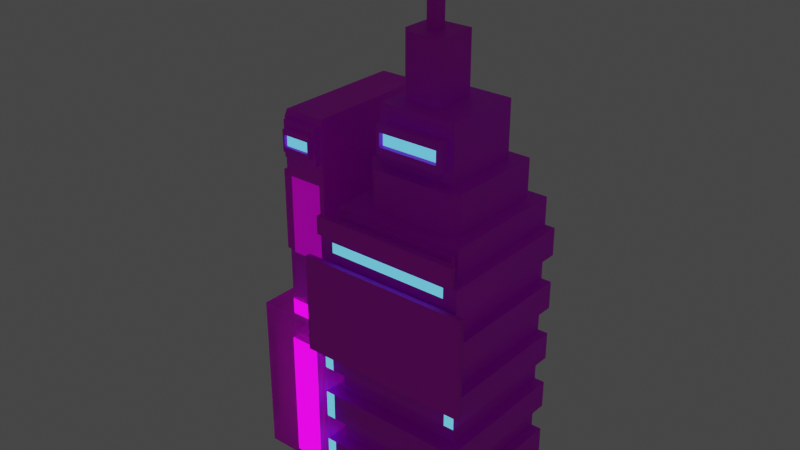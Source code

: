 # Source: BuildingLeft.blend  (saved by Blender 3.2.14; exported with 4.5.12 LTS)
import bpy
from mathutils import Matrix  # noqa: F401  (used for matrix-valued properties, if any)

bpy.ops.wm.read_factory_settings(use_empty=True)
scene = bpy.context.scene
scene.name = 'Scene'

# ---- collections
col_collection = bpy.data.collections.new('Collection'); scene.collection.children.link(col_collection)

# ---- images (referenced by path relative to the original .blend; pixels are not part of the script)
import os
ASSET_DIR = os.environ.get("B2B_ASSET_DIR", "")  # directory of the original .blend (textures are referenced by path, not embedded)
HERE = os.path.dirname(os.path.abspath(__file__))  # packed textures are extracted next to this script under _unpacked/

def load_image(name, relpath, width, height, colorspace="sRGB"):
    """Load a texture the original file referenced (path relative to the .blend, or extracted next to this script)."""
    p = next((c for c in (os.path.join(HERE, relpath), os.path.join(ASSET_DIR, relpath)) if relpath and os.path.exists(c)), "")
    if p:
        img = bpy.data.images.load(p, check_existing=True)
        img.name = name
    else:  # same state as the original file: an image datablock whose file is absent (Cycles renders it pink)
        img = bpy.data.images.new(name, width, height)
        img.source = "FILE"
        img.filepath = "//" + (relpath or name)
    img.colorspace_settings.name = colorspace
    return img
img_wp4470754_png_001 = load_image('wp4470754.png.001', 'wp4470754.png', 1024, 1024, 'sRGB')
img_asphalt025c_1k_jpg_color_jpg = load_image('Asphalt025C_1K-JPG_Color.jpg', 'Asphalt025C_1K-JPG_Color.jpg', 1024, 1024, 'sRGB')
img_signsneon0037_350_jpg = load_image('SignsNeon0037_350.jpg', 'SignsNeon0037_350.jpg', 1024, 1024, 'sRGB')
img_kangei_v_removebg_preview_png = load_image('kangei-v-removebg-preview.png', 'kangei-v-removebg-preview.png', 1024, 1024, 'sRGB')

# ---- materials (node trees are filled in below, after node groups)
mat_monitor = bpy.data.materials.new('Monitor')
mat_monitor.use_transparent_shadow = False
mat_material = bpy.data.materials.new('Material')
mat_material.alpha_threshold = 0.0
mat_material.use_transparent_shadow = False
mat_material.line_color = (0.0, 0.0, 0.0, 1.0)
mat_material_001 = bpy.data.materials.new('Material.001')
mat_material_001.use_transparent_shadow = False
mat_signs = bpy.data.materials.new('Signs')
mat_signs.use_transparent_shadow = False
mat_welcomesign = bpy.data.materials.new('WelcomeSign')
mat_welcomesign.use_transparent_shadow = False

# ---- material node trees
mat_monitor.use_nodes = True; mat_monitor.node_tree.nodes.clear()
_N = mat_monitor.node_tree.nodes; _L = mat_monitor.node_tree.links
n0 = _N.new('ShaderNodeBsdfPrincipled'); n0.name = 'Principled BSDF'; n0.location = (10, 300)
n0.distribution = 'GGX'
n0.subsurface_method = 'RANDOM_WALK_SKIN'
n0.inputs[3].default_value = 1.45
n0.inputs[27].default_value = (0.0, 0.0, 0.0, 1.0)
n0.inputs[28].default_value = 1.0
n1 = _N.new('ShaderNodeOutputMaterial'); n1.name = 'Material Output'; n1.location = (300, 300)
n2 = _N.new('ShaderNodeTexImage'); n2.name = 'Image Texture'; n2.location = (-366, 193)
n2.image = img_wp4470754_png_001
_L.new(n0.outputs[0], n1.inputs[0])
_L.new(n2.outputs[0], n0.inputs[0])
n1.is_active_output = True
mat_material.use_nodes = True; mat_material.node_tree.nodes.clear()
_N = mat_material.node_tree.nodes; _L = mat_material.node_tree.links
n0 = _N.new('ShaderNodeOutputMaterial'); n0.name = 'Material Output'; n0.location = (300, 300)
n1 = _N.new('ShaderNodeBsdfPrincipled'); n1.name = 'Principled BSDF'; n1.location = (10, 300)
n1.distribution = 'GGX'
n1.subsurface_method = 'RANDOM_WALK_SKIN'
n1.inputs[2].default_value = 0.6367
n1.inputs[11].default_value = 1.656
n1.inputs[18].default_value = 0.1673
n1.inputs[27].default_value = (0.0, 0.0, 0.0, 1.0)
n1.inputs[28].default_value = 1.0
n2 = _N.new('ShaderNodeTexImage'); n2.name = 'Image Texture'; n2.location = (-537, 252)
n2.image = img_asphalt025c_1k_jpg_color_jpg
_L.new(n1.outputs[0], n0.inputs[0])
_L.new(n2.outputs[0], n1.inputs[0])
n0.is_active_output = True
mat_material_001.use_nodes = True; mat_material_001.node_tree.nodes.clear()
_N = mat_material_001.node_tree.nodes; _L = mat_material_001.node_tree.links
n0 = _N.new('ShaderNodeBsdfPrincipled'); n0.name = 'Principled BSDF'; n0.location = (10, 300)
n0.distribution = 'GGX'
n0.subsurface_method = 'RANDOM_WALK_SKIN'
n0.inputs[0].default_value = (0.01518, 0.4688, 0.8, 1.0)
n0.inputs[3].default_value = 1.45
n0.inputs[27].default_value = (0.1315, 0.6352, 1.0, 1.0)
n0.inputs[28].default_value = 1.0
n1 = _N.new('ShaderNodeOutputMaterial'); n1.name = 'Material Output'; n1.location = (300, 300)
_L.new(n0.outputs[0], n1.inputs[0])
n1.is_active_output = True
mat_signs.use_nodes = True; mat_signs.node_tree.nodes.clear()
_N = mat_signs.node_tree.nodes; _L = mat_signs.node_tree.links
n0 = _N.new('ShaderNodeBsdfPrincipled'); n0.name = 'Principled BSDF'; n0.location = (10, 300)
n0.distribution = 'GGX'
n0.subsurface_method = 'RANDOM_WALK_SKIN'
n0.inputs[3].default_value = 1.45
n0.inputs[28].default_value = 2.0
n1 = _N.new('ShaderNodeOutputMaterial'); n1.name = 'Material Output'; n1.location = (300, 300)
n2 = _N.new('ShaderNodeTexImage'); n2.name = 'Image Texture'; n2.location = (-463, 208)
n2.image = img_signsneon0037_350_jpg
_L.new(n0.outputs[0], n1.inputs[0])
_L.new(n2.outputs[0], n0.inputs[0])
_L.new(n2.outputs[0], n0.inputs[27])
n1.is_active_output = True
mat_welcomesign.use_nodes = True; mat_welcomesign.node_tree.nodes.clear()
_N = mat_welcomesign.node_tree.nodes; _L = mat_welcomesign.node_tree.links
n0 = _N.new('ShaderNodeBsdfPrincipled'); n0.name = 'Principled BSDF'; n0.location = (372, 300)
n0.distribution = 'GGX'
n0.subsurface_method = 'RANDOM_WALK_SKIN'
n0.inputs[3].default_value = 1.25
n0.inputs[28].default_value = 0.2
n1 = _N.new('ShaderNodeOutputMaterial'); n1.name = 'Material Output'; n1.location = (662, 300)
n2 = _N.new('ShaderNodeTexImage'); n2.name = 'Image Texture'; n2.location = (-126, -16)
n2.image = img_kangei_v_removebg_preview_png
_L.new(n0.outputs[0], n1.inputs[0])
_L.new(n2.outputs[0], n0.inputs[0])
_L.new(n2.outputs[0], n0.inputs[27])
n1.is_active_output = True

# ---- world
world_world = bpy.data.worlds.new('World'); scene.world = world_world
world_world.use_nodes = True; world_world.node_tree.nodes.clear()
_N = world_world.node_tree.nodes; _L = world_world.node_tree.links
n0 = _N.new('ShaderNodeOutputWorld'); n0.name = 'World Output'; n0.location = (300, 300)
n1 = _N.new('ShaderNodeBackground'); n1.name = 'Background'; n1.location = (10, 300)
n1.inputs[0].default_value = (0.05088, 0.05088, 0.05088, 1.0)
_L.new(n1.outputs[0], n0.inputs[0])
n0.is_active_output = True
world_world.color = (0.05088, 0.05088, 0.05088)
world_world.use_sun_shadow = False
world_world.sun_shadow_jitter_overblur = 0.0

# ---- meshes
me_cube = bpy.data.meshes.new('Cube')
me_cube.from_pydata([(0.8098, 0.8098, 1.0), (1.0, 1.0, -1.0), (1.0, -1.0, -1.0), (-0.8098, 0.8098, 1.0), (-1.0, 1.0, -1.0), (-1.0, -1.0, -1.0), (1.0, 1.0, 0.8182), (1.0, 1.0, 0.6364), (1.0, 1.0, 0.4545), (1.0, 1.0, 0.2727), (1.0, 1.0, 0.09091), (1.0, 1.0, -0.09091), (1.0, 1.0, -0.2727), (1.0, 1.0, -0.4545), (1.0, 1.0, -0.6364), (1.0, 1.0, -0.8182), (-1.0, -1.0, -0.8182), (-1.0, -1.0, -0.6364), (-1.0, -1.0, -0.4545), (-1.0, -1.0, -0.2727), (-1.0, -1.0, -0.09091), (-1.0, -1.0, 0.09091), (-1.0, -1.0, 0.2727), (-1.0, -1.0, 0.4545), (-1.0, -1.0, 0.6364), (-0.9645, -1.0, 0.8537), (0.9645, -1.0, 0.8537), (1.0, -1.0, 0.6364), (1.0, -1.0, 0.4545), (1.0, -1.0, 0.2727), (1.0, -1.0, 0.09091), (1.0, -1.0, -0.09091), (1.0, -1.0, -0.2727), (1.0, -1.0, -0.4545), (1.0, -1.0, -0.6364), (1.0, -1.0, -0.8182), (-1.0, 1.0, 0.8182), (-1.0, 1.0, 0.6364), (-1.0, 1.0, 0.4545), (-1.0, 1.0, 0.2727), (-1.0, 1.0, 0.09091), (-1.0, 1.0, -0.09091), (-1.0, 1.0, -0.2727), (-1.0, 1.0, -0.4545), (-1.0, 1.0, -0.6364), (-1.0, 1.0, -0.8182), (-1.0, -1.222, -0.8182), (-1.0, -1.222, -0.6364), (-1.0, -1.222, -0.4545), (-1.0, -1.222, -0.2727), (-1.0, -1.222, -0.09091), (-1.0, -1.222, 0.09091), (-1.0, -1.222, 0.2727), (-1.0, -1.222, 0.4545), (-0.9426, -1.222, 0.736), (-0.9426, -1.222, 0.803), (0.9426, -1.222, 0.803), (0.9426, -1.222, 0.736), (1.0, -1.222, 0.4545), (1.0, -1.222, 0.2727), (1.0, -1.222, 0.09091), (1.0, -1.222, -0.09091), (1.0, -1.222, -0.2727), (1.0, -1.222, -0.4545), (1.0, -1.222, -0.6364), (1.0, -1.222, -0.8182), (-1.145, -1.0, -0.8182), (-1.145, -1.0, -0.6364), (-1.145, -1.0, -0.4545), (-1.145, -1.0, -0.2727), (-1.145, -1.0, -0.09091), (-1.145, -1.0, 0.09091), (-1.145, -1.0, 0.2727), (-1.145, -1.0, 0.4545), (-1.145, -1.0, 0.6364), (-1.145, -1.0, 0.8182), (-1.145, 1.0, 0.8182), (-1.145, 1.0, 0.6364), (-1.145, 1.0, 0.4545), (-1.145, 1.0, 0.2727), (-1.145, 1.0, 0.09091), (-1.145, 1.0, -0.09091), (-1.145, 1.0, -0.2727), (-1.145, 1.0, -0.4545), (-1.145, 1.0, -0.6364), (-1.145, 1.0, -0.8182), (-1.145, -1.222, -0.8182), (-1.145, -1.222, -0.6364), (-1.145, -1.222, -0.4545), (-1.145, -1.222, -0.2727), (-1.145, -1.222, -0.09091), (-1.145, -1.222, 0.09091), (-1.145, -1.222, 0.2727), (-1.145, -1.222, 0.4545), (-1.145, -1.222, 0.6364), (-1.145, -1.222, 0.8182), (1.158, 1.0, 0.8182), (1.158, 1.0, 0.6364), (1.158, 1.0, 0.4545), (1.158, 1.0, 0.2727), (1.158, 1.0, 0.09091), (1.158, 1.0, -0.09091), (1.158, 1.0, -0.2727), (1.158, 1.0, -0.4545), (1.158, 1.0, -0.6364), (1.158, 1.0, -0.8182), (1.158, -1.0, 0.8182), (1.158, -1.0, 0.6364), (1.158, -1.0, 0.4545), (1.158, -1.0, 0.2727), (1.158, -1.0, 0.09091), (1.158, -1.0, -0.09091), (1.158, -1.0, -0.2727), (1.158, -1.0, -0.4545), (1.158, -1.0, -0.6364), (1.158, -1.0, -0.8182), (1.158, -1.222, 0.8182), (1.158, -1.222, 0.6364), (1.158, -1.222, 0.4545), (1.158, -1.222, 0.2727), (1.158, -1.222, 0.09091), (1.158, -1.222, -0.09091), (1.158, -1.222, -0.2727), (1.158, -1.222, -0.4545), (1.158, -1.222, -0.6364), (1.158, -1.222, -0.8182), (-1.934, -1.0, 0.1292), (-1.934, -1.0, 0.2344), (-1.973, 0.9451, 0.2178), (-1.973, 0.9451, 0.1458), (-1.287, 1.0, 0.2727), (-1.325, -1.0, 0.2344), (-1.325, -1.0, 0.1292), (-1.287, 1.0, 0.09091), (-1.918, -1.0, 1.437), (-1.287, 1.0, 1.491), (-1.341, -1.0, 1.437), (-1.92, -1.0, -0.9446), (-1.973, 1.0, -0.9977), (-1.287, 1.0, -0.9977), (-1.34, -1.0, -0.9446), (-1.973, 0.9314, 0.5517), (-1.287, 1.0, 0.4831), (-1.367, -1.0, 0.5629), (-1.893, -1.0, 0.5629), (-1.973, 0.9314, 1.082), (-1.287, 1.0, 1.15), (-1.367, -1.0, 1.07), (-1.893, -1.0, 1.07), (-1.341, -1.0, 1.204), (-1.287, -1.0, 0.4831), (-1.918, -1.0, 1.204), (-1.973, -0.9314, 0.5517), (-1.367, -0.9989, 1.07), (-1.367, -0.9989, 0.5629), (-1.893, -0.9989, 1.07), (-1.893, -0.9989, 0.5629), (-1.287, -1.0, 1.491), (-1.287, -1.0, 1.15), (-1.973, -0.9314, 1.082), (-1.871, -1.076, 1.39), (-1.388, -1.076, 1.39), (-1.388, -1.076, 1.251), (-1.871, -1.076, 1.251), (-1.918, -1.076, 1.437), (-1.341, -1.076, 1.437), (-1.341, -1.076, 1.204), (-1.918, -1.076, 1.204), (-1.84, -1.15, 1.358), (-1.42, -1.15, 1.358), (-1.42, -1.15, 1.283), (-1.84, -1.15, 1.283), (-1.871, -1.15, 1.39), (-1.388, -1.15, 1.39), (-1.388, -1.15, 1.251), (-1.871, -1.15, 1.251), (-1.84, -1.1, 1.358), (-1.42, -1.1, 1.358), (-1.42, -1.1, 1.283), (-1.84, -1.1, 1.283), (-1.92, -1.0, 0.03783), (-1.973, -0.9451, 0.2178), (-1.287, -1.0, 0.2727), (-1.34, -1.0, 0.03783), (-1.934, -1.035, 0.1292), (-1.934, -1.035, 0.2344), (-1.325, -1.035, 0.2344), (-1.325, -1.035, 0.1292), (-1.973, -0.9451, 0.1458), (-1.287, -1.0, 0.09091), (-1.973, -1.0, -0.9977), (-1.287, -1.0, -0.9977), (-1.865, -1.062, -0.01698), (-1.395, -1.062, -0.01698), (-1.865, -1.062, -0.8898), (-1.395, -1.062, -0.8898), (-1.92, -1.062, 0.03783), (-1.34, -1.062, 0.03783), (-1.92, -1.062, -0.9446), (-1.34, -1.062, -0.9446), (-1.865, -1.147, -0.01698), (-1.395, -1.147, -0.01698), (-1.865, -1.147, -0.8898), (-1.395, -1.147, -0.8898), (-1.325, -1.282, 0.04129), (-1.325, -1.282, 0.686), (1.325, -1.282, 0.686), (1.325, -1.282, 0.04129), (-1.325, -1.36, 0.04129), (-1.325, -1.36, 0.686), (1.325, -1.36, 0.686), (1.325, -1.36, 0.04129), (0.9645, -1.0, 0.9645), (-0.9645, -1.0, 0.9645), (1.0, 1.0, 1.0), (-1.0, 1.0, 1.0), (0.5121, -0.6046, 1.345), (-0.5121, -0.6046, 1.345), (0.6046, 0.6046, 1.252), (-0.6046, 0.6046, 1.252), (0.8098, 0.8098, 1.252), (-0.8098, 0.8098, 1.252), (0.141, -0.3282, 1.618), (0.141, 0.3282, 1.618), (-0.5154, 0.3282, 1.618), (0.5121, -0.6046, 1.526), (-0.5121, -0.6046, 1.526), (0.6046, 0.6046, 1.618), (-0.6046, 0.6046, 1.618), (-0.104, -0.08324, 2.009), (-0.2705, -0.08324, 2.009), (-0.104, 0.08324, 2.009), (-0.2705, 0.08324, 2.009), (0.141, -0.3282, 2.009), (0.141, 0.3282, 2.009), (-0.5154, 0.3282, 2.009), (-0.104, -0.08324, 2.571), (-0.2705, -0.08324, 2.571), (-0.104, 0.08324, 2.571), (-0.2705, 0.08324, 2.571), (0.6046, -0.6046, 1.252), (-0.6046, -0.6046, 1.252), (0.6046, -0.6046, 1.618), (-0.6046, -0.6046, 1.618), (0.4647, -0.795, 1.392), (-0.4647, -0.795, 1.392), (0.4647, -0.795, 1.479), (-0.4647, -0.795, 1.479), (0.5121, -0.795, 1.345), (-0.5121, -0.795, 1.345), (0.5121, -0.795, 1.526), (-0.5121, -0.795, 1.526), (0.4647, -0.7177, 1.392), (-0.4647, -0.7177, 1.392), (0.4647, -0.7177, 1.479), (-0.4647, -0.7177, 1.479), (-1.973, -1.0, 1.15), (-1.973, -0.9561, 0.4393), (-1.973, 0.9561, 0.4393), (-1.973, 1.0, 1.15), (-2.104, -0.7984, 0.9486), (-2.104, -0.7984, 0.6847), (-2.104, 0.7984, 0.6847), (-2.104, 0.7984, 0.9486), (-2.104, -0.9314, 1.082), (-2.104, -0.9314, 0.5517), (-2.104, 0.9314, 0.5517), (-2.104, 0.9314, 1.082), (-2.054, -0.7984, 0.9486), (-2.054, -0.7984, 0.6847), (-2.054, 0.7984, 0.6847), (-2.054, 0.7984, 0.9486), (-2.578, -0.8572, -0.05185), (-2.578, 0.8572, -0.05185), (-2.578, -0.8572, -0.855), (-2.578, 0.8572, -0.855), (-2.578, -1.0, 0.09091), (-2.578, 1.0, 0.09091), (-2.578, -1.0, -0.9977), (-2.578, 1.0, -0.9977), (-2.488, -0.8572, -0.05185), (-2.488, 0.8572, -0.05185), (-2.488, -0.8572, -0.855), (-2.488, 0.8572, -0.855), (-1.973, -1.0, 0.09091), (-1.973, -0.9561, 0.3166), (-1.973, 0.9561, 0.3166), (-1.973, 1.0, 0.09091), (-1.899, -0.9451, 0.1458), (-1.899, -0.9451, 0.2178), (-1.899, 0.9451, 0.2178), (-1.899, 0.9451, 0.1458), (-1.973, -1.0, 0.2727), (-1.973, 1.0, 0.2727), (-1.973, -1.0, 0.4831), (-1.973, 1.0, 0.4831), (-2.016, -0.9338, 0.339), (-2.016, 0.9338, 0.339), (-2.016, -0.9338, 0.4169), (-2.016, 0.9338, 0.4169), (-2.016, -0.9561, 0.3166), (-2.016, 0.9561, 0.3166), (-2.016, -0.9561, 0.4393), (-2.016, 0.9561, 0.4393), (-1.954, -0.9338, 0.339), (-1.954, 0.9338, 0.339), (-1.954, -0.9338, 0.4169), (-1.954, 0.9338, 0.4169), (-1.0, -1.0, 0.8182), (-1.0, -1.0, 1.0), (1.0, -1.0, 1.0), (1.0, -1.0, 0.8182), (-0.9338, -1.087, 0.8844), (-0.9338, -1.087, 0.9338), (0.9338, -1.087, 0.9338), (0.9338, -1.087, 0.8844), (-0.9645, -1.087, 0.8537), (-0.9645, -1.087, 0.9645), (0.9645, -1.087, 0.9645), (0.9645, -1.087, 0.8537), (-0.9338, -1.107, 0.8844), (-0.9338, -1.107, 0.9338), (0.9338, -1.107, 0.9338), (0.9338, -1.107, 0.8844), (-1.973, 1.0, 1.441), (-1.922, 1.0, 1.491), (-1.922, -1.0, 1.491), (-1.973, -1.0, 1.441), (-1.937, -1.0, 1.456), (-0.3958, -0.3282, 1.618), (-0.5154, -0.2085, 1.618), (-0.5521, -0.442, 1.618), (-0.5154, -0.2085, 2.009), (-0.3958, -0.3282, 2.009), (-0.4308, -0.2436, 2.009), (-0.548, -0.8098, 1.0), (-0.8098, -0.548, 1.0), (-0.9949, -0.9949, 1.0), (-0.8098, -0.548, 1.252), (-0.548, -0.8098, 1.252), (-0.6247, -0.6247, 1.252), (0.8098, -0.6929, 1.0), (0.6929, -0.8098, 1.0), (0.8925, -0.8925, 1.0), (0.6929, -0.8098, 1.252), (0.8098, -0.6929, 1.252), (0.7271, -0.7271, 1.252), (-1.137, -1.24, 0.8449), (-1.137, -1.24, 0.9623), (1.136, -1.24, 0.9623), (1.136, -1.24, 0.8449), (-1.137, -1.308, 0.8449), (-1.137, -1.308, 0.9623), (1.136, -1.308, 0.9623), (1.136, -1.308, 0.8449), (-1.0, -1.222, 0.6364), (-1.0, -1.222, 0.8182), (1.0, -1.222, 0.8182), (1.0, -1.222, 0.6364)], [], [(25, 26, 319, 316), (308, 309, 215, 36), (4, 1, 2, 5), (6, 214, 310, 311), (36, 215, 214, 6), (4, 45, 15, 1), (45, 44, 14, 15), (44, 43, 13, 14), (43, 42, 12, 13), (42, 41, 11, 12), (41, 40, 10, 11), (40, 39, 9, 10), (39, 38, 8, 9), (38, 37, 7, 8), (37, 36, 6, 7), (1, 15, 35, 2), (63, 33, 113, 123), (14, 13, 33, 34), (60, 61, 121, 120), (12, 11, 31, 32), (59, 29, 109, 119), (10, 9, 29, 30), (32, 62, 122, 112), (8, 7, 27, 28), (58, 59, 119, 118), (5, 16, 45, 4), (19, 42, 82, 69), (17, 18, 43, 44), (18, 48, 88, 68), (19, 20, 41, 42), (43, 18, 68, 83), (134, 136, 157, 326, 328), (40, 41, 81, 80), (23, 24, 37, 38), (53, 23, 73, 93), (2, 35, 16, 5), (16, 35, 65, 46), (34, 33, 18, 17), (28, 23, 53, 58), (32, 31, 20, 19), (6, 311, 106, 96), (30, 29, 22, 21), (17, 44, 84, 67), (28, 27, 24, 23), (22, 29, 59, 52), (65, 64, 47, 46), (63, 62, 49, 48), (61, 60, 51, 50), (53, 52, 204, 205), (57, 56, 55, 54), (22, 52, 92, 72), (24, 27, 358, 355), (45, 16, 66, 85), (34, 17, 47, 64), (11, 10, 100, 101), (311, 308, 356, 357), (18, 33, 63, 48), (38, 39, 79, 78), (34, 64, 124, 114), (32, 19, 49, 62), (357, 358, 117, 116), (20, 31, 61, 50), (36, 37, 77, 76), (27, 7, 97, 107), (30, 21, 51, 60), (66, 67, 84, 85), (68, 69, 82, 83), (70, 71, 80, 81), (72, 73, 78, 79), (74, 75, 76, 77), (73, 72, 92, 93), (67, 66, 86, 87), (75, 74, 94, 95), (69, 68, 88, 89), (71, 70, 90, 91), (49, 19, 69, 89), (42, 43, 83, 82), (41, 20, 70, 81), (20, 50, 90, 70), (21, 40, 80, 71), (51, 21, 71, 91), (44, 45, 85, 84), (39, 22, 72, 79), (46, 47, 87, 86), (16, 46, 86, 66), (23, 38, 78, 73), (48, 49, 89, 88), (47, 17, 67, 87), (37, 24, 74, 77), (50, 51, 91, 90), (308, 36, 76, 75), (52, 53, 93, 92), (24, 355, 94, 74), (355, 356, 95, 94), (356, 308, 75, 95), (105, 104, 114, 115), (103, 102, 112, 113), (101, 100, 110, 111), (99, 98, 108, 109), (97, 96, 106, 107), (111, 110, 120, 121), (113, 112, 122, 123), (107, 106, 116, 117), (115, 114, 124, 125), (109, 108, 118, 119), (13, 12, 102, 103), (62, 63, 123, 122), (311, 357, 116, 106), (64, 65, 125, 124), (15, 14, 104, 105), (30, 60, 120, 110), (35, 15, 105, 115), (61, 31, 111, 121), (14, 34, 114, 104), (28, 58, 118, 108), (33, 13, 103, 113), (65, 35, 115, 125), (12, 32, 112, 102), (31, 11, 101, 111), (7, 6, 96, 97), (10, 30, 110, 100), (358, 27, 107, 117), (29, 9, 99, 109), (9, 8, 98, 99), (8, 28, 108, 98), (181, 128, 290, 289), (132, 131, 186, 187), (130, 133, 287, 293), (284, 287, 277, 276), (40, 21, 189, 133), (39, 40, 133, 130), (21, 22, 182, 189), (22, 39, 130, 182), (146, 259, 324, 325, 135), (158, 146, 135, 157), (149, 136, 165, 166), (157, 135, 325, 326), (139, 191, 190, 138), (287, 133, 139, 138), (133, 189, 191, 139), (180, 137, 198, 196), (257, 258, 303, 302), (292, 182, 150, 294), (182, 130, 142, 150), (130, 293, 295, 142), (159, 145, 267, 264), (147, 148, 155, 153), (150, 142, 146, 158), (142, 295, 259, 146), (147, 143, 150, 158), (144, 148, 256, 294), (143, 144, 294, 150), (148, 147, 158, 256), (156, 154, 153, 155), (148, 144, 156, 155), (144, 143, 154, 156), (143, 147, 153, 154), (151, 134, 328, 327, 256), (136, 149, 158, 157), (149, 151, 256, 158), (163, 162, 174, 175), (134, 151, 167, 164), (136, 134, 164, 165), (151, 149, 166, 167), (160, 161, 165, 164), (161, 162, 166, 165), (163, 160, 164, 167), (162, 163, 167, 166), (168, 171, 179, 176), (162, 161, 173, 174), (160, 163, 175, 172), (161, 160, 172, 173), (168, 169, 173, 172), (169, 170, 174, 173), (171, 168, 172, 175), (170, 171, 175, 174), (179, 178, 177, 176), (169, 168, 176, 177), (171, 170, 178, 179), (170, 169, 177, 178), (126, 127, 292, 284), (127, 131, 182, 292), (132, 126, 284, 189), (131, 132, 189, 182), (187, 186, 185, 184), (131, 127, 185, 186), (126, 132, 187, 184), (127, 126, 184, 185), (180, 183, 189, 284), (140, 137, 190, 191), (137, 180, 284, 190), (183, 140, 191, 189), (195, 193, 201, 203), (183, 180, 196, 197), (140, 183, 197, 199), (137, 140, 199, 198), (192, 193, 197, 196), (195, 194, 198, 199), (194, 192, 196, 198), (193, 195, 199, 197), (201, 200, 202, 203), (194, 195, 203, 202), (192, 194, 202, 200), (193, 192, 200, 201), (204, 207, 211, 208), (59, 58, 206, 207), (58, 53, 205, 206), (52, 59, 207, 204), (211, 210, 209, 208), (205, 204, 208, 209), (206, 205, 209, 210), (207, 206, 210, 211), (3, 336, 338, 221), (335, 342, 344, 339), (218, 240, 346, 345, 220), (3, 0, 214, 215), (218, 219, 228, 227), (337, 336, 3, 215, 309), (0, 3, 221, 220), (0, 341, 343, 310, 214), (241, 219, 221, 338, 340), (240, 241, 340, 339, 344, 346), (219, 218, 220, 221), (331, 330, 224, 228, 243), (240, 218, 227, 242), (219, 241, 243, 228), (216, 225, 250, 248), (224, 330, 332, 235), (223, 222, 242, 227), (229, 230, 334, 333, 233), (224, 223, 227, 228), (232, 230, 237, 239), (223, 224, 235, 234), (222, 223, 234, 233), (329, 222, 233, 333), (230, 232, 235, 332, 334), (231, 229, 233, 234), (232, 231, 234, 235), (238, 239, 237, 236), (230, 229, 236, 237), (231, 232, 239, 238), (229, 231, 238, 236), (216, 217, 241, 240), (226, 225, 242, 243), (225, 216, 240, 242), (217, 226, 243, 241), (244, 246, 254, 252), (217, 216, 248, 249), (226, 217, 249, 251), (225, 226, 251, 250), (244, 245, 249, 248), (247, 246, 250, 251), (246, 244, 248, 250), (245, 247, 251, 249), (253, 252, 254, 255), (245, 244, 252, 253), (247, 245, 253, 255), (246, 247, 255, 254), (159, 152, 294, 256), (152, 141, 295, 294), (141, 145, 259, 295), (145, 159, 256, 259), (261, 260, 268, 269), (141, 152, 265, 266), (145, 141, 266, 267), (152, 159, 264, 265), (260, 261, 265, 264), (261, 262, 266, 265), (262, 263, 267, 266), (263, 260, 264, 267), (270, 269, 268, 271), (260, 263, 271, 268), (262, 261, 269, 270), (263, 262, 270, 271), (272, 273, 281, 280), (138, 190, 278, 279), (190, 284, 276, 278), (287, 138, 279, 277), (273, 272, 276, 277), (274, 275, 279, 278), (275, 273, 277, 279), (272, 274, 278, 276), (280, 281, 283, 282), (274, 272, 280, 282), (275, 274, 282, 283), (273, 275, 283, 281), (181, 188, 284, 292), (129, 128, 293, 287), (188, 129, 287, 284), (128, 181, 292, 293), (288, 289, 290, 291), (128, 129, 291, 290), (129, 188, 288, 291), (188, 181, 289, 288), (285, 286, 293, 292), (257, 285, 292, 294), (286, 258, 295, 293), (258, 257, 294, 295), (299, 297, 305, 307), (285, 257, 302, 300), (258, 286, 301, 303), (286, 285, 300, 301), (296, 297, 301, 300), (298, 296, 300, 302), (297, 299, 303, 301), (299, 298, 302, 303), (305, 304, 306, 307), (297, 296, 304, 305), (298, 299, 307, 306), (296, 298, 306, 304), (25, 213, 309, 308), (213, 212, 310, 309), (212, 26, 311, 310), (26, 25, 308, 311), (312, 315, 323, 320), (212, 213, 317, 318), (26, 212, 318, 319), (213, 25, 316, 317), (312, 313, 317, 316), (313, 314, 318, 317), (314, 315, 319, 318), (315, 312, 316, 319), (322, 321, 348, 349), (314, 313, 321, 322), (315, 314, 322, 323), (313, 312, 320, 321), (326, 327, 328), (326, 325, 324, 327), (259, 256, 327, 324), (329, 330, 331), (332, 333, 334), (332, 330, 329, 333), (222, 329, 331, 243, 242), (335, 336, 337), (338, 339, 340), (335, 339, 338, 336), (343, 342, 335, 337, 309, 310), (341, 342, 343), (344, 345, 346), (341, 345, 344, 342), (341, 0, 220, 345), (350, 349, 353, 354), (323, 322, 349, 350), (321, 320, 347, 348), (320, 323, 350, 347), (354, 353, 352, 351), (348, 347, 351, 352), (347, 350, 354, 351), (349, 348, 352, 353), (54, 55, 356, 355), (56, 57, 358, 357), (57, 54, 355, 358), (55, 56, 357, 356)])
me_cube.polygons.foreach_set('material_index', [2, 2, 2, 2, 2, 2, 2, 2, 2, 2, 2, 2, 2, 2, 2, 2, 2, 2, 3, 2, 2, 2, 2, 2, 2, 2, 2, 2, 2, 2, 2, 2, 2, 2, 2, 2, 2, 2, 2, 2, 2, 2, 2, 2, 2, 2, 2, 2, 2, 3, 2, 2, 2, 2, 2, 2, 2, 2, 2, 2, 2, 2, 2, 2, 2, 2, 2, 2, 2, 2, 3, 3, 2, 3, 3, 2, 2, 2, 2, 2, 2, 2, 2, 3, 2, 2, 3, 2, 2, 3, 2, 2, 2, 2, 2, 2, 2, 2, 2, 2, 2, 2, 2, 2, 2, 2, 3, 2, 3, 2, 2, 2, 2, 2, 2, 2, 2, 2, 2, 2, 2, 2, 2, 2, 2, 2, 2, 2, 2, 2, 2, 2, 2, 2, 2, 2, 2, 2, 2, 2, 2, 2, 2, 2, 2, 2, 2, 2, 2, 2, 2, 2, 2, 5, 2, 2, 2, 2, 2, 2, 2, 2, 2, 2, 2, 2, 2, 2, 2, 2, 2, 2, 2, 2, 2, 2, 3, 2, 2, 2, 2, 2, 2, 2, 4, 2, 2, 2, 2, 2, 2, 2, 2, 2, 2, 2, 2, 2, 2, 2, 4, 2, 2, 2, 2, 2, 2, 2, 0, 2, 2, 2, 2, 2, 2, 2, 2, 2, 2, 2, 2, 2, 2, 2, 2, 2, 2, 2, 2, 2, 2, 2, 2, 2, 2, 2, 2, 2, 2, 2, 2, 2, 2, 2, 2, 2, 2, 2, 2, 2, 2, 2, 2, 2, 3, 2, 2, 2, 2, 2, 2, 2, 2, 2, 2, 2, 2, 2, 2, 2, 2, 2, 2, 2, 2, 2, 2, 2, 2, 2, 2, 2, 2, 2, 2, 2, 2, 2, 2, 2, 2, 2, 2, 2, 2, 2, 2, 2, 2, 2, 2, 2, 2, 2, 2, 2, 2, 2, 2, 2, 2, 2, 2, 2, 2, 2, 2, 2, 2, 2, 2, 2, 2, 2, 2, 2, 2, 2, 2, 2, 2, 2, 2, 2, 2, 2, 2, 2, 2, 2, 2, 2, 2, 2, 2, 1, 2, 2, 2, 2, 2, 2, 2])
_uv = me_cube.uv_layers.new(name='UVMap')
_uv.uv.foreach_set('vector', [0.9875, 0.291, 0.9875, 0.0, 0.9916, 0.0, 0.9916, 0.291, 0.7363, 0.9965, 0.7277, 0.9965, 0.7277, 0.6948, 0.7363, 0.6948, 0.8588, 1.199e-07, 0.8588, 0.3017, 0.7638, 0.3017, 0.7638, 0.0, 0.6932, 0.9965, 0.6845, 0.9965, 0.6845, 0.6948, 0.6932, 0.6948, 0.03193, 0.3257, 0.0233, 0.3257, 0.02316, 0.02394, 0.03179, 0.02393, 0.1182, 0.3255, 0.1096, 0.3256, 0.1095, 0.02381, 0.1181, 0.0238, 0.1096, 0.3256, 0.101, 0.3256, 0.1008, 0.02382, 0.1095, 0.02381, 0.101, 0.3256, 0.09234, 0.3256, 0.09221, 0.02384, 0.1008, 0.02382, 0.09234, 0.3256, 0.08371, 0.3256, 0.08357, 0.02385, 0.09221, 0.02384, 0.08371, 0.3256, 0.07508, 0.3256, 0.07494, 0.02386, 0.08357, 0.02385, 0.07508, 0.3256, 0.06645, 0.3256, 0.06631, 0.02388, 0.07494, 0.02386, 0.06645, 0.3256, 0.05782, 0.3256, 0.05768, 0.02389, 0.06631, 0.02388, 0.05782, 0.3256, 0.04919, 0.3256, 0.04905, 0.0239, 0.05768, 0.02389, 0.04919, 0.3256, 0.04056, 0.3257, 0.04042, 0.02391, 0.04905, 0.0239, 0.04056, 0.3257, 0.03193, 0.3257, 0.03179, 0.02393, 0.04042, 0.02391, 0.7104, 0.9965, 0.7018, 0.9965, 0.7018, 0.6948, 0.7104, 0.6948, 0.6583, 0.671, 0.6689, 0.671, 0.6689, 0.6948, 0.6583, 0.6948, 0.7018, 0.9965, 0.6932, 0.9965, 0.6932, 0.6948, 0.7018, 0.6948, 0.732, 0.6251, 0.7853, 0.6251, 0.7853, 0.6652, 0.732, 0.6652, 0.9892, 0.6491, 0.9806, 0.6491, 0.9806, 0.3474, 0.9892, 0.3474, 0.5529, 0.671, 0.5634, 0.671, 0.5634, 0.6948, 0.5529, 0.6948, 0.9806, 0.9844, 0.9719, 0.9844, 0.9719, 0.6827, 0.9806, 0.6827, 0.3313, 0.671, 0.3419, 0.671, 0.3419, 0.6948, 0.3313, 0.6948, 0.7277, 0.9965, 0.719, 0.9965, 0.719, 0.6948, 0.7277, 0.6948, 0.85, 0.3017, 0.8586, 0.3017, 0.8586, 0.3256, 0.85, 0.3256, 0.7449, 0.9965, 0.7363, 0.9965, 0.7363, 0.6948, 0.7449, 0.6948, 0.3313, 0.3692, 0.2364, 0.3692, 0.2364, 0.3474, 0.3313, 0.3474, 0.9633, 0.6827, 0.9719, 0.6827, 0.9719, 0.9844, 0.9633, 0.9844, 0.6689, 0.3692, 0.6583, 0.3692, 0.6583, 0.3474, 0.6689, 0.3474, 0.9461, 0.6827, 0.9547, 0.6827, 0.9547, 0.9844, 0.9461, 0.9844, 0.7638, 0.3692, 0.6689, 0.3692, 0.6689, 0.3474, 0.7638, 0.3474, 0.6274, 0.2613, 0.6274, 0.07939, 0.6395, 0.0623, 0.6395, 0.2625, 0.6315, 0.2671, 0.06645, 0.3256, 0.07508, 0.3256, 0.07509, 0.3474, 0.06646, 0.3474, 0.6673, 0.9965, 0.6586, 0.9965, 0.6586, 0.6948, 0.6673, 0.6948, 0.6583, 0.02183, 0.6478, 0.02183, 0.6478, 9.59e-07, 0.6583, 9.59e-07, 0.1569, 0.7528, 0.08028, 0.7528, 0.08028, 0.2781, 0.1569, 0.2781, 0.4579, 0.3692, 0.4579, 0.671, 0.4474, 0.671, 0.4474, 0.3692, 0.705, 0.5825, 0.8354, 0.5825, 0.8354, 0.8842, 0.705, 0.8842, 0.6478, 0.3236, 0.6478, 0.02183, 0.6583, 0.02183, 0.6583, 0.3236, 0.371, 0.5013, 0.223, 0.5013, 0.223, 0.803, 0.371, 0.803, 0.3419, 0.3236, 0.4368, 0.3236, 0.4368, 0.3474, 0.3419, 0.3474, 0.1699, 0.0, 0.1785, 0.0, 0.1785, 0.3017, 0.1699, 0.3017, 0.5423, 0.02183, 0.4474, 0.02183, 0.4474, 0.0, 0.5423, 9.59e-07, 0.6759, 0.9965, 0.6673, 0.9965, 0.6673, 0.6948, 0.6759, 0.6948, 0.5634, 0.3692, 0.5634, 0.671, 0.5529, 0.671, 0.5529, 0.3692, 0.6717, 0.3313, 0.6286, 0.3313, 0.6286, 0.02958, 0.6717, 0.02958, 0.7439, 0.6787, 0.7008, 0.6787, 0.7008, 0.377, 0.7439, 0.377, 0.7853, 0.6251, 0.732, 0.6251, 0.732, 0.1176, 0.7853, 0.1176, 0.337, 0.5837, 0.3657, 0.5837, 0.4022, 0.8068, 0.3005, 0.8068, 0.6912, 0.3227, 0.6753, 0.3227, 0.6753, 0.03824, 0.6912, 0.03824, 0.5634, 0.3692, 0.5529, 0.3692, 0.5529, 0.3474, 0.5634, 0.3474, 0.6689, 0.02183, 0.6689, 0.3236, 0.6583, 0.3236, 0.6583, 0.02183, 0.5529, 0.3692, 0.4579, 0.3692, 0.4579, 0.3474, 0.5529, 0.3474, 0.5423, 0.3236, 0.5423, 0.02183, 0.5529, 0.02183, 0.5529, 0.3236, 0.07494, 0.02386, 0.06631, 0.02388, 0.0663, 6.306e-05, 0.07493, 5.035e-05, 0.4368, 0.3236, 0.4368, 0.02183, 0.4474, 0.02183, 0.4474, 0.3236, 0.6689, 0.3692, 0.6689, 0.671, 0.6583, 0.671, 0.6583, 0.3692, 0.04919, 0.3256, 0.05782, 0.3256, 0.05783, 0.3475, 0.0492, 0.3475, 0.5423, 0.3236, 0.5529, 0.3236, 0.5529, 0.3474, 0.5423, 0.3474, 0.3313, 0.671, 0.3313, 0.3692, 0.3419, 0.3692, 0.3419, 0.671, 0.6717, 0.3313, 0.7148, 0.3313, 0.7148, 0.3551, 0.6717, 0.3551, 0.3524, 0.3692, 0.3524, 0.671, 0.3419, 0.671, 0.3419, 0.3692, 0.03193, 0.3257, 0.04056, 0.3257, 0.04057, 0.3475, 0.03194, 0.3475, 0.6689, 0.3236, 0.7638, 0.3236, 0.7638, 0.3474, 0.6689, 0.3474, 0.3313, 0.3236, 0.3313, 0.02183, 0.3419, 0.02183, 0.3419, 0.3236, 0.9633, 0.6491, 0.9547, 0.6491, 0.9547, 0.3474, 0.9633, 0.3474, 0.9402, 0.03354, 0.9489, 0.03354, 0.9489, 0.3353, 0.9402, 0.3353, 0.9461, 0.3809, 0.9547, 0.3809, 0.9547, 0.6827, 0.9461, 0.6827, 0.9575, 0.3017, 0.9489, 0.3017, 0.9489, 0.0, 0.9575, 0.0, 0.9661, 0.3017, 0.9575, 0.3017, 0.9575, 0.0, 0.9661, 0.0, 0.7351, 0.4816, 0.7859, 0.4816, 0.7859, 0.5221, 0.7351, 0.5221, 0.8429, 0.4813, 0.8791, 0.4813, 0.8791, 0.5373, 0.8429, 0.5373, 0.7859, 0.4816, 0.8366, 0.4816, 0.8366, 0.5221, 0.7859, 0.5221, 0.7351, 0.158, 0.6844, 0.158, 0.6844, 0.1175, 0.7351, 0.1175, 0.7693, 0.5771, 0.7186, 0.5771, 0.7186, 0.5367, 0.7693, 0.5367, 0.3419, 0.3692, 0.3313, 0.3692, 0.3313, 0.3474, 0.3419, 0.3474, 0.08371, 0.3256, 0.09234, 0.3256, 0.09235, 0.3474, 0.08372, 0.3474, 0.4474, 0.3692, 0.3524, 0.3692, 0.3524, 0.3474, 0.4474, 0.3474, 0.3524, 0.3692, 0.3419, 0.3692, 0.3419, 0.3474, 0.3524, 0.3474, 0.3313, 0.02183, 0.2364, 0.02183, 0.2364, 0.0, 0.3313, 9.59e-07, 0.3419, 0.02183, 0.3313, 0.02183, 0.3313, 9.59e-07, 0.3419, 9.59e-07, 0.101, 0.3256, 0.1096, 0.3256, 0.1096, 0.3474, 0.101, 0.3474, 0.6583, 0.3692, 0.5634, 0.3692, 0.5634, 0.3474, 0.6583, 0.3474, 0.6717, 0.02958, 0.6286, 0.02958, 0.6286, 0.007751, 0.6717, 0.007751, 0.4579, 0.3692, 0.4474, 0.3692, 0.4474, 0.3474, 0.4579, 0.3474, 0.6478, 0.02183, 0.5529, 0.02183, 0.5529, 0.0, 0.6478, 9.59e-07, 0.7439, 0.377, 0.7008, 0.377, 0.7008, 0.3551, 0.7439, 0.3551, 0.5529, 0.02183, 0.5423, 0.02183, 0.5423, 9.59e-07, 0.5529, 9.59e-07, 0.7638, 0.02183, 0.6689, 0.02183, 0.6689, 0.0, 0.7638, 0.0, 0.7853, 0.1176, 0.732, 0.1176, 0.732, 0.0809, 0.7853, 0.0809, 0.4368, 0.02183, 0.3419, 0.02183, 0.3419, 0.0, 0.4368, 9.59e-07, 0.8586, 0.3474, 0.85, 0.3474, 0.85, 0.3256, 0.8586, 0.3256, 0.6689, 0.02183, 0.6583, 0.02183, 0.6583, 0.0, 0.6689, 0.0, 0.7148, 0.02958, 0.6717, 0.02958, 0.6717, 0.007751, 0.7148, 0.007751, 0.4474, 0.02183, 0.4368, 0.02183, 0.4368, 9.59e-07, 0.4474, 9.59e-07, 0.9307, 0.9844, 0.922, 0.9844, 0.922, 0.6827, 0.9307, 0.6827, 0.9834, 0.3353, 0.9748, 0.3353, 0.9748, 0.03354, 0.9834, 0.03354, 0.9719, 0.6827, 0.9633, 0.6827, 0.9633, 0.3809, 0.9719, 0.3809, 0.9806, 0.6827, 0.9719, 0.6827, 0.9719, 0.3809, 0.9806, 0.3809, 0.9748, 0.3353, 0.9661, 0.3353, 0.9661, 0.03354, 0.9748, 0.03354, 0.9719, 0.3809, 0.9633, 0.3809, 0.9633, 0.3474, 0.9719, 0.3474, 0.9834, 0.03354, 0.9748, 0.03354, 0.9748, 0.0, 0.9834, 0.0, 0.9748, 0.03354, 0.9661, 0.03354, 0.9661, 0.0, 0.9748, 0.0, 0.9307, 0.6827, 0.922, 0.6827, 0.922, 0.6491, 0.9307, 0.6491, 0.9806, 0.3809, 0.9719, 0.3809, 0.9719, 0.3474, 0.9806, 0.3474, 0.09221, 0.02384, 0.08357, 0.02385, 0.08356, 3.764e-05, 0.09219, 2.517e-05, 0.7008, 0.6787, 0.7439, 0.6787, 0.7439, 0.7025, 0.7008, 0.7025, 0.4368, 0.3236, 0.4474, 0.3236, 0.4474, 0.3474, 0.4368, 0.3474, 0.6286, 0.3313, 0.6717, 0.3313, 0.6717, 0.3551, 0.6286, 0.3551, 0.1095, 0.02381, 0.1008, 0.02382, 0.1008, 1.271e-05, 0.1095, 0.0, 0.3313, 0.3236, 0.3419, 0.3236, 0.3419, 0.3474, 0.3313, 0.3474, 0.4579, 0.671, 0.5529, 0.671, 0.5529, 0.6948, 0.4579, 0.6948, 0.3419, 0.671, 0.3524, 0.671, 0.3524, 0.6948, 0.3419, 0.6948, 0.4474, 0.3236, 0.5423, 0.3236, 0.5423, 0.3474, 0.4474, 0.3474, 0.6478, 0.3236, 0.6583, 0.3236, 0.6583, 0.3474, 0.6478, 0.3474, 0.6689, 0.671, 0.7638, 0.671, 0.7638, 0.6948, 0.6689, 0.6948, 0.4474, 0.671, 0.4579, 0.671, 0.4579, 0.6948, 0.4474, 0.6948, 0.2364, 0.671, 0.3313, 0.671, 0.3313, 0.6948, 0.2364, 0.6948, 0.3524, 0.671, 0.4474, 0.671, 0.4474, 0.6948, 0.3524, 0.6948, 0.04042, 0.02391, 0.03179, 0.02393, 0.03178, 0.0001132, 0.04041, 0.0001007, 0.2364, 0.3236, 0.3313, 0.3236, 0.3313, 0.3474, 0.2364, 0.3474, 0.6583, 0.3236, 0.6689, 0.3236, 0.6689, 0.3474, 0.6583, 0.3474, 0.5634, 0.671, 0.6583, 0.671, 0.6583, 0.6948, 0.5634, 0.6948, 0.05768, 0.02389, 0.04905, 0.0239, 0.04904, 8.799e-05, 0.05767, 7.552e-05, 0.5529, 0.3236, 0.6478, 0.3236, 0.6478, 0.3474, 0.5529, 0.3474, 0.06448, 0.808, 0.06448, 0.9684, 0.0583, 0.9684, 0.0583, 0.808, 0.6309, 0.8571, 0.6309, 0.866, 0.6279, 0.866, 0.6279, 0.8571, 0.05784, 0.3689, 0.06647, 0.3689, 0.06652, 0.4724, 0.05789, 0.4724, 0.29, 0.8645, 0.29, 0.6948, 0.341, 0.6948, 0.341, 0.8645, 0.4235, 0.8645, 0.4235, 0.6948, 0.4477, 0.6948, 0.4477, 0.8645, 0.05782, 0.3256, 0.06645, 0.3256, 0.06647, 0.3689, 0.05784, 0.3689, 0.1699, 0.3017, 0.1785, 0.3017, 0.1785, 0.3451, 0.1699, 0.3451, 0.4235, 0.6948, 0.4235, 0.8645, 0.3993, 0.8645, 0.3993, 0.6948, 0.01618, 0.369, 0.01623, 0.4724, 0.002443, 0.4724, 4.368e-05, 0.4648, 0.0, 0.369, 0.8696, 0.6491, 0.8696, 0.3474, 0.8857, 0.3474, 0.8857, 0.6491, 0.6237, 0.8482, 0.6237, 0.8679, 0.6174, 0.8679, 0.6174, 0.8482, 0.2364, 0.8645, 0.2364, 0.6948, 0.29, 0.6948, 0.29, 0.8645, 0.8588, 0.8438, 0.7638, 0.8438, 0.7638, 0.7404, 0.8588, 0.7404, 0.06652, 0.4724, 0.06647, 0.3689, 0.1181, 0.3689, 0.1182, 0.4723, 0.9374, 0.3474, 0.9374, 0.6491, 0.8857, 0.6491, 0.8857, 0.3474, 0.2535, 0.9454, 0.2535, 0.8063, 0.2753, 0.8063, 0.2753, 0.9454, 0.9892, 0.9096, 0.9892, 0.7473, 0.9929, 0.7473, 0.9929, 0.9096, 0.3676, 0.2784, 0.3676, 0.0623, 0.4145, 0.0623, 0.4145, 0.2784, 0.8279, 0.6491, 0.8279, 0.3474, 0.8379, 0.3474, 0.8379, 0.6491, 0.05784, 0.3689, 0.05789, 0.4724, 0.0479, 0.4724, 0.04785, 0.369, 0.5639, 0.9519, 0.5639, 0.7938, 0.575, 0.7938, 0.575, 0.9519, 0.8035, 0.9232, 0.8035, 0.8438, 0.8093, 0.8438, 0.8093, 0.9232, 0.8379, 0.6491, 0.8379, 0.3474, 0.8696, 0.3474, 0.8696, 0.6491, 0.04785, 0.369, 0.0479, 0.4724, 0.01623, 0.4724, 0.01618, 0.369, 0.5456, 0.08745, 0.4323, 0.08745, 0.4145, 0.0623, 0.5634, 0.0623, 0.4323, 0.2532, 0.5456, 0.2532, 0.5634, 0.2784, 0.4145, 0.2784, 0.4323, 0.08745, 0.4323, 0.2532, 0.4145, 0.2784, 0.4145, 0.0623, 0.5456, 0.2532, 0.5456, 0.08745, 0.5634, 0.0623, 0.5634, 0.2784, 0.007559, 0.003492, 0.9907, 0.003492, 0.9907, 0.9971, 0.007559, 0.9971, 0.8105, 0.3448, 0.8105, 0.3017, 0.8208, 0.3017, 0.8208, 0.3448, 0.9162, 0.2409, 0.9162, 0.3202, 0.9105, 0.3202, 0.9105, 0.2409, 0.8105, 0.3017, 0.8105, 0.3448, 0.8002, 0.3448, 0.8002, 0.3017, 0.5755, 0.2613, 0.6274, 0.2613, 0.6315, 0.2671, 0.6282, 0.2784, 0.5634, 0.2784, 0.6274, 0.07939, 0.5755, 0.07939, 0.5634, 0.0623, 0.6395, 0.0623, 0.5755, 0.07939, 0.5755, 0.2613, 0.5634, 0.2784, 0.5634, 0.0623, 0.6347, 0.8417, 0.6347, 0.9146, 0.6311, 0.9146, 0.6311, 0.8417, 0.6905, 0.4283, 0.6905, 0.3922, 0.7658, 0.3922, 0.7658, 0.4283, 0.8328, 0.9309, 0.8328, 0.8438, 0.8364, 0.8438, 0.8364, 0.9309, 0.84, 0.8438, 0.84, 0.9309, 0.8364, 0.9309, 0.8364, 0.8438, 0.195, 0.3915, 0.195, 0.8627, 0.1421, 0.9085, 0.1421, 0.3457, 0.195, 0.8627, 0.3509, 0.8627, 0.4038, 0.9085, 0.1421, 0.9085, 0.3509, 0.3915, 0.195, 0.3915, 0.1421, 0.3457, 0.4038, 0.3457, 0.3509, 0.8627, 0.3509, 0.3915, 0.4038, 0.3457, 0.4038, 0.9085, 0.8272, 0.3398, 0.8308, 0.3398, 0.8308, 0.3473, 0.8272, 0.3473, 0.7986, 0.3349, 0.7986, 0.3466, 0.7923, 0.3466, 0.7923, 0.3349, 0.2795, 0.4287, 0.2795, 0.4071, 0.3538, 0.4071, 0.3538, 0.4287, 0.6311, 0.8417, 0.6311, 0.7688, 0.6347, 0.7688, 0.6347, 0.8417, 0.4312, 0.2258, 0.4312, 0.7287, 0.3715, 0.7667, 0.3715, 0.1878, 0.4312, 0.7287, 0.5729, 0.7287, 0.6326, 0.7667, 0.3715, 0.7667, 0.5729, 0.2258, 0.4312, 0.2258, 0.3715, 0.1878, 0.6326, 0.1878, 0.5729, 0.7287, 0.5729, 0.2258, 0.6326, 0.1878, 0.6326, 0.7667, 0.3012, 0.8516, 0.3012, 0.9149, 0.2834, 0.9149, 0.2834, 0.8516, 0.615, 0.9115, 0.615, 0.8482, 0.6174, 0.8482, 0.6174, 0.9115, 0.615, 0.8482, 0.615, 0.9115, 0.6126, 0.9115, 0.6126, 0.8482, 0.8622, 0.3461, 0.8586, 0.3461, 0.8586, 0.3385, 0.8622, 0.3385, 0.3356, 0.2663, 0.359, 0.2663, 0.3676, 0.2784, 0.327, 0.2784, 0.359, 0.2663, 0.359, 0.07438, 0.3676, 0.0623, 0.3676, 0.2784, 0.3356, 0.07438, 0.3356, 0.2663, 0.327, 0.2784, 0.327, 0.0623, 0.1767, 0.3508, 0.1717, 0.3508, 0.1699, 0.3451, 0.1785, 0.3451, 0.9654, 0.945, 0.7305, 0.945, 0.7305, 0.07961, 0.9654, 0.07961, 0.2342, 0.6316, 0.2342, 0.5398, 0.2359, 0.5398, 0.2359, 0.6316, 0.1178, 0.5636, 0.1178, 0.6555, 0.1161, 0.6555, 0.1161, 0.5636, 0.6279, 0.8571, 0.6279, 0.8482, 0.6309, 0.8482, 0.6309, 0.8571, 0.3152, 0.2616, 0.3152, 0.07903, 0.327, 0.0623, 0.327, 0.2784, 0.09594, 0.07903, 0.09594, 0.2616, 0.0841, 0.2784, 0.0841, 0.0623, 0.09594, 0.2616, 0.3152, 0.2616, 0.327, 0.2784, 0.0841, 0.2784, 0.3152, 0.07903, 0.09594, 0.07903, 0.0841, 0.0623, 0.327, 0.0623, 0.7638, 0.9179, 0.7638, 0.8438, 0.771, 0.8438, 0.771, 0.9179, 0.848, 0.9312, 0.848, 0.8438, 0.851, 0.8438, 0.851, 0.9312, 0.8145, 0.8438, 0.8145, 0.9272, 0.8093, 0.9272, 0.8093, 0.8438, 0.851, 0.9312, 0.851, 0.8438, 0.8539, 0.8438, 0.8539, 0.9312, 0.1679, 0.1419, 0.1679, 0.377, 0.1481, 0.4044, 0.1481, 0.1144, 0.4828, 0.377, 0.4828, 0.1419, 0.5025, 0.1144, 0.5025, 0.4044, 0.4828, 0.1419, 0.1679, 0.1419, 0.1481, 0.1144, 0.5025, 0.1144, 0.1679, 0.377, 0.4828, 0.377, 0.5025, 0.4044, 0.1481, 0.4044, 0.7762, 0.02061, 0.7762, 0.9596, 0.1495, 0.9596, 0.1495, 0.02061, 0.848, 0.8438, 0.848, 0.9147, 0.844, 0.9147, 0.844, 0.8438, 0.07079, 0.9299, 0.07079, 0.8063, 0.1009, 0.8063, 0.1009, 0.9299, 0.84, 0.9147, 0.84, 0.8438, 0.844, 0.8438, 0.844, 0.9147, 0.9966, 0.3474, 0.9966, 0.7473, 0.9929, 0.7473, 0.9929, 0.3474, 0.0965, 0.6127, 0.08787, 0.6127, 0.07688, 0.5636, 0.1075, 0.5636, 0.08787, 0.6127, 0.08787, 0.9145, 0.07688, 0.9636, 0.07688, 0.5636, 0.0965, 0.9145, 0.0965, 0.6127, 0.1075, 0.5636, 0.1075, 0.9636, -0.001931, 1.0, -0.001931, 0.01077, 0.996, 0.01077, 0.996, 1.0, 0.3029, 0.8976, 0.3029, 0.8063, 0.3304, 0.8063, 0.3304, 0.8976, 0.9892, 0.7473, 0.9892, 0.3474, 0.9929, 0.3474, 0.9929, 0.7473, 0.8262, 0.8438, 0.8262, 0.8986, 0.8197, 0.8986, 0.8197, 0.8438, 0.7569, 0.6948, 0.7569, 0.8996, 0.7449, 0.8996, 0.7449, 0.6948, 0.2958, 0.5815, 0.2958, 0.8705, 0.2071, 0.8705, 0.2071, 0.5815, 0.009741, 0.777, 0.06714, 0.777, 0.07296, 0.7955, 0.07133, 0.808, 0.0, 0.808, 0.1273, 0.5685, 0.1273, 0.8128, 0.1182, 0.8415, 0.1182, 0.5398, 0.5465, 0.6948, 0.5465, 0.8772, 0.5291, 0.8772, 0.5291, 0.6948, 0.2129, 0.5405, 0.1917, 0.5685, 0.1273, 0.5685, 0.1182, 0.5398, 0.2132, 0.5398, 0.6467, 0.6948, 0.6467, 0.9391, 0.6347, 0.9391, 0.6347, 0.6948, 0.1273, 0.8128, 0.1986, 0.8128, 0.2081, 0.8253, 0.2132, 0.8415, 0.1182, 0.8415, 0.06714, 0.5946, 0.009741, 0.5946, 0.0, 0.5636, 0.06445, 0.5636, 0.06809, 0.5916, 0.06714, 0.777, 0.06714, 0.5946, 0.06809, 0.5916, 0.07688, 0.6031, 0.07688, 0.7904, 0.07296, 0.7955, 0.009741, 0.5946, 0.009741, 0.777, 0.0, 0.808, 0.0, 0.5636, 0.3916, 0.7027, 0.3805, 0.7082, 0.355, 0.7082, 0.3419, 0.6948, 0.3993, 0.6948, 0.5117, 0.6948, 0.5117, 0.8772, 0.4944, 0.8772, 0.4944, 0.6948, 0.3878, 0.1692, 0.3878, 0.3517, 0.2793, 0.3517, 0.2793, 0.1692, 0.85, 0.3305, 0.8414, 0.3305, 0.8414, 0.3017, 0.85, 0.3017, 0.1066, 0.09981, 0.1066, 0.4677, 0.04507, 0.4677, 0.04507, 0.09981, 0.355, 0.8072, 0.3862, 0.8072, 0.3993, 0.8772, 0.3419, 0.8772, 0.5834, 0.7568, 0.5834, 0.7317, 0.591, 0.7075, 0.5951, 0.7128, 0.5951, 0.7938, 0.355, 0.7082, 0.355, 0.8072, 0.3419, 0.8772, 0.3419, 0.6948, 0.5658, 0.2521, 0.6125, 0.2521, 0.6125, 0.469, 0.5658, 0.469, 0.4848, 0.7822, 0.4848, 0.8812, 0.4663, 0.8812, 0.4663, 0.7822, 0.4663, 0.7822, 0.4663, 0.8812, 0.4477, 0.8812, 0.4477, 0.7822, 0.2977, 0.4919, 0.2977, 0.6281, 0.1834, 0.6281, 0.1834, 0.4919, 0.5834, 0.7317, 0.5755, 0.7317, 0.5639, 0.6948, 0.5894, 0.6948, 0.591, 0.7075, 0.5755, 0.7568, 0.5834, 0.7568, 0.5951, 0.7938, 0.5639, 0.7938, 0.5755, 0.7317, 0.5755, 0.7568, 0.5639, 0.7938, 0.5639, 0.6948, 0.8586, 0.3269, 0.8586, 0.3017, 0.8665, 0.3017, 0.8665, 0.3269, 0.7258, 0.08821, 0.8063, 0.08821, 0.8063, 0.3618, 0.7258, 0.3618, 0.1427, 0.8415, 0.1567, 0.8415, 0.1567, 0.8893, 0.1427, 0.8893, 0.1286, 0.8415, 0.1427, 0.8415, 0.1427, 0.8893, 0.1286, 0.8893, 0.7333, 0.6733, 0.7333, 0.1607, 0.7667, 0.1144, 0.7667, 0.7196, 0.668, 0.1607, 0.668, 0.6733, 0.6346, 0.7196, 0.6346, 0.1144, 0.668, 0.6733, 0.7333, 0.6733, 0.7667, 0.7196, 0.6346, 0.7196, 0.7333, 0.1607, 0.668, 0.1607, 0.6346, 0.1144, 0.7667, 0.1144, 0.8627, 0.3385, 0.8586, 0.3385, 0.8586, 0.3269, 0.8627, 0.3269, 0.9461, 0.6948, 0.9461, 0.8493, 0.937, 0.8493, 0.937, 0.6948, 0.04668, 0.5356, 0.6431, 0.5356, 0.6431, 0.599, 0.04668, 0.599, 0.4848, 0.9367, 0.4848, 0.7822, 0.4938, 0.7822, 0.4938, 0.9367, 0.1872, 0.8475, 0.1872, 0.6311, 0.2038, 0.62, 0.2038, 0.8585, 0.1568, 0.6311, 0.1568, 0.8475, 0.1401, 0.8585, 0.1401, 0.62, 0.1568, 0.8475, 0.1872, 0.8475, 0.2038, 0.8585, 0.1401, 0.8585, 0.1872, 0.6311, 0.1568, 0.6311, 0.1401, 0.62, 0.2038, 0.62, 0.506, 0.09596, 0.506, 0.8995, 0.3886, 0.8995, 0.3886, 0.09596, 0.2129, 0.8415, 0.2129, 0.9817, 0.2092, 0.9817, 0.2092, 0.8415, 0.8665, 0.3324, 0.8706, 0.3324, 0.8706, 0.3441, 0.8665, 0.3441, 0.7782, 0.9841, 0.7782, 0.8438, 0.7819, 0.8438, 0.7819, 0.9841, 0.2196, 0.9637, 0.5163, 0.9637, 0.5547, 0.9826, 0.1811, 0.9826, 0.5163, 0.9637, 0.5163, 0.449, 0.5547, 0.4301, 0.5547, 0.9826, 0.5163, 0.449, 0.2196, 0.449, 0.1811, 0.4301, 0.5547, 0.4301, 0.2196, 0.449, 0.2196, 0.9637, 0.1811, 0.9826, 0.1811, 0.4301, 0.8762, 0.3017, 0.8762, 0.3241, 0.8721, 0.3241, 0.8721, 0.3017, 0.575, 0.9519, 0.575, 0.7938, 0.586, 0.7938, 0.586, 0.9519, 0.7749, 0.3467, 0.7749, 0.3017, 0.786, 0.3017, 0.786, 0.3467, 0.7749, 0.3017, 0.7749, 0.3467, 0.7638, 0.3467, 0.7638, 0.3017, 0.6791, 0.5148, 0.6265, 0.5148, 0.5999, 0.4813, 0.7057, 0.4813, 0.7535, 0.5148, 0.7535, 0.9168, 0.6643, 0.9503, 0.6643, 0.4813, 0.6265, 0.9168, 0.6791, 0.9168, 0.7057, 0.9503, 0.5999, 0.9503, 0.9305, 0.9168, 0.9305, 0.5148, 1.02, 0.4813, 1.02, 0.9503, 0.5829, 0.1175, 0.5829, 0.4082, 0.5093, 0.4082, 0.5093, 0.1175, 0.2092, 0.8415, 0.2092, 0.977, 0.2051, 0.977, 0.2051, 0.8415, 0.2051, 0.8415, 0.2051, 0.977, 0.2009, 0.977, 0.2009, 0.8415, 0.6237, 0.8706, 0.6237, 0.8482, 0.6279, 0.8482, 0.6279, 0.8706, 0.05212, 0.808, 0.05212, 0.9535, 0.04459, 0.9535, 0.04459, 0.808, 0.8588, 0.7404, 0.7638, 0.7404, 0.7638, 0.6491, 0.8588, 0.6491, 0.0841, 0.2784, 0.327, 0.2784, 0.327, 0.4691, 0.0841, 0.4691, 0.06652, 0.4724, 0.1182, 0.4723, 0.1182, 0.5636, 0.06656, 0.5636, 0.2256, 0.4556, 0.2256, 0.1435, 0.3595, 0.1175, 0.3595, 0.4816, 0.2453, 0.1435, 0.2453, 0.4556, 0.2055, 0.4816, 0.2055, 0.1175, 0.2453, 0.4556, 0.4694, 0.4556, 0.5093, 0.4816, 0.2055, 0.4816, 0.4694, 0.1435, 0.2453, 0.1435, 0.2055, 0.1175, 0.5093, 0.1175, 0.6643, 0.4813, 0.6643, 0.913, 0.1256, 0.913, 0.1256, 0.4813, 0.7969, 0.8438, 0.7969, 0.912, 0.7894, 0.912, 0.7894, 0.8438, 0.04459, 0.808, 0.04459, 0.9535, 0.03706, 0.9535, 0.03706, 0.808, 0.7819, 0.912, 0.7819, 0.8438, 0.7894, 0.8438, 0.7894, 0.912, 0.7033, 0.9675, 0.7436, 0.9675, 0.7744, 0.9826, 0.6726, 0.9826, 0.7436, 0.4452, 0.7033, 0.4452, 0.6726, 0.4301, 0.7744, 0.4301, 0.7436, 0.9675, 0.7436, 0.4452, 0.7744, 0.4301, 0.7744, 0.9826, 0.7033, 0.4452, 0.7033, 0.9675, 0.6726, 0.9826, 0.6726, 0.4301, 0.854, 0.4326, 0.9057, 0.4326, 0.9057, 0.7178, 0.854, 0.7178, 0.4272, 0.8645, 0.4306, 0.8645, 0.4306, 0.8755, 0.4272, 0.8755, 0.0583, 0.808, 0.0583, 0.9684, 0.05212, 0.9684, 0.05212, 0.808, 0.434, 0.8755, 0.4306, 0.8755, 0.4306, 0.8645, 0.434, 0.8645, 0.648, 0.9705, 0.648, 0.4422, 0.6726, 0.4301, 0.6726, 0.9826, 0.5793, 0.9705, 0.648, 0.9705, 0.6726, 0.9826, 0.5547, 0.9826, 0.648, 0.4422, 0.5793, 0.4422, 0.5547, 0.4301, 0.6726, 0.4301, 0.5793, 0.4422, 0.5793, 0.9705, 0.5547, 0.9826, 0.5547, 0.4301, 0.434, 0.8645, 0.4377, 0.8645, 0.4377, 0.8738, 0.434, 0.8738, 0.8664, 0.3269, 0.8664, 0.3373, 0.8627, 0.3373, 0.8627, 0.3269, 0.4235, 0.8749, 0.4235, 0.8645, 0.4272, 0.8645, 0.4272, 0.8749, 0.9929, 0.9096, 0.9929, 0.7473, 0.9965, 0.7473, 0.9965, 0.9096, 0.762, 0.9572, 0.762, 0.487, 0.7664, 0.4813, 0.7664, 0.9628, 0.7464, 0.9572, 0.762, 0.9572, 0.7664, 0.9628, 0.7419, 0.9628, 0.762, 0.487, 0.7464, 0.487, 0.7419, 0.4813, 0.7664, 0.4813, 0.7464, 0.487, 0.7464, 0.9572, 0.7419, 0.9628, 0.7419, 0.4813, 0.8349, 0.08526, 0.8349, 0.367, 0.779, 0.367, 0.779, 0.08526, 0.1234, 0.8415, 0.1234, 1.0, 0.1182, 1.0, 0.1182, 0.8415, 0.1286, 0.8415, 0.1286, 1.0, 0.1234, 1.0, 0.1234, 0.8415, 0.8664, 0.3466, 0.8627, 0.3466, 0.8627, 0.3373, 0.8664, 0.3373, 0.4484, 0.2865, 0.4017, 0.2865, 0.3868, 0.2781, 0.4634, 0.2781, 0.4017, 0.2865, 0.4017, 0.7444, 0.3868, 0.7528, 0.3868, 0.2781, 0.4017, 0.7444, 0.4484, 0.7444, 0.4634, 0.7528, 0.3868, 0.7528, 0.4484, 0.7444, 0.4484, 0.2865, 0.4634, 0.2781, 0.4634, 0.7528, 0.2237, 0.5705, 0.2237, 0.8522, 0.2227, 0.8522, 0.2227, 0.5705, 0.9834, 0.291, 0.9834, 0.0, 0.9875, 0.0, 0.9875, 0.291, 0.8324, 0.3398, 0.8272, 0.3398, 0.8272, 0.3267, 0.8324, 0.3267, 0.04668, 0.599, 0.4114, 0.599, 0.4114, 0.6279, 0.04668, 0.6279, 0.7584, 0.9812, 0.7607, 0.9812, 0.7622, 0.9858, 0.7569, 0.9858, 0.4538, 0.6543, 0.4538, 0.211, 0.493, 0.2037, 0.493, 0.6615, 0.7607, 0.6994, 0.7584, 0.6994, 0.7569, 0.6948, 0.7622, 0.6948, 0.7584, 0.6994, 0.7584, 0.9812, 0.7569, 0.9858, 0.7569, 0.6948, 0.2247, 0.8522, 0.2247, 0.5705, 0.231, 0.5398, 0.231, 0.8827, 0.2237, 0.8522, 0.2237, 0.5705, 0.2247, 0.5705, 0.2247, 0.8522, 0.2359, 0.6358, 0.2359, 0.64, 0.2342, 0.64, 0.2342, 0.6358, 0.2342, 0.6358, 0.2342, 0.6316, 0.2359, 0.6316, 0.2359, 0.6358, 0.6395, 0.2625, 0.6282, 0.2784, 0.6315, 0.2671, 0.8349, 0.387, 0.8349, 0.08526, 0.8862, 0.08526, 0.8862, 0.387, 0.1811, 0.4301, 0.1811, 0.9826, 0.01848, 0.9826, 0.01848, 0.4301, 0.3862, 0.7263, 0.3805, 0.7082, 0.3916, 0.7027, 0.5894, 0.6948, 0.5951, 0.7128, 0.591, 0.7075, 0.2795, 0.4071, 0.2795, 0.3465, 0.4479, 0.3465, 0.4479, 0.4071, 0.3862, 0.8072, 0.3862, 0.7263, 0.3916, 0.7027, 0.3993, 0.6948, 0.3993, 0.8772, 0.2041, 0.608, 0.1917, 0.5685, 0.2129, 0.5405, 0.06445, 0.5636, 0.07688, 0.6031, 0.06809, 0.5916, 0.5798, 0.3339, 0.3724, 0.3339, 0.3724, 0.0138, 0.5798, 0.0138, 0.2081, 0.8253, 0.2041, 0.7952, 0.2041, 0.608, 0.2129, 0.5405, 0.2132, 0.5398, 0.2132, 0.8415, 0.1986, 0.8128, 0.2041, 0.7952, 0.2081, 0.8253, 0.07688, 0.7904, 0.07133, 0.808, 0.07296, 0.7955, 0.8328, 0.3267, 0.8208, 0.3267, 0.8208, 0.3017, 0.8328, 0.3017, 0.6586, 0.6948, 0.6586, 0.9215, 0.6467, 0.9215, 0.6467, 0.6948, 0.8492, 0.3408, 0.8436, 0.3408, 0.8436, 0.3305, 0.8492, 0.3305, 0.6107, 0.8786, 0.6084, 0.8786, 0.607, 0.8482, 0.6126, 0.8482, 0.2757, 0.5186, 0.2619, 0.5186, 0.2509, 0.4816, 0.2837, 0.4816, 0.2227, 0.5705, 0.2227, 0.8522, 0.2164, 0.8827, 0.2164, 0.5398, 0.1011, 0.4718, 0.1011, 0.3893, 0.8637, 0.3893, 0.8637, 0.4718, 0.4114, 0.599, 0.7981, 0.599, 0.7981, 0.6219, 0.4114, 0.6219, 0.2164, 0.5398, 0.2164, 0.8827, 0.2132, 0.8827, 0.2132, 0.5398, 0.231, 0.8827, 0.231, 0.5398, 0.2342, 0.5398, 0.2342, 0.8827, 0.6912, 0.03824, 0.6753, 0.03824, 0.6717, 0.02958, 0.7148, 0.02958, 0.6753, 0.3227, 0.6912, 0.3227, 0.7148, 0.3313, 0.6717, 0.3313, 0.6912, 0.3227, 0.6912, 0.03824, 0.7148, 0.02958, 0.7148, 0.3313, 0.6753, 0.03824, 0.6753, 0.3227, 0.6717, 0.3313, 0.6717, 0.02958])
me_cube.materials.append(mat_monitor)
me_cube.materials.append(mat_monitor)
me_cube.materials.append(mat_material)
me_cube.materials.append(mat_material_001)
me_cube.materials.append(mat_signs)
me_cube.materials.append(mat_welcomesign)
me_cube.use_mirror_vertex_groups = False
me_cube.update()

# ---- objects
ob_cube = bpy.data.objects.new('Cube', me_cube)

# ---- transforms, parenting, visibility, modifiers, constraints
ob_cube.location = (0.0, 0.0, 6.781)
ob_cube.scale = (4.121, 4.121, 9.681)
ob_cube.lock_rotations_4d = False
ob_cube.empty_display_type = 'ARROWS'
ob_cube.lineart.crease_threshold = 0.0

# ---- collection membership
col_collection.objects.link(ob_cube)

# ---- scene / render settings (as saved in the file)
scene.frame_start = 1; scene.frame_end = 250; scene.frame_set(1)
scene.render.engine = 'BLENDER_EEVEE_NEXT'
scene.cycles.sampling_pattern = 'TABULATED_SOBOL'
scene.cycles.use_light_tree = False
scene.view_settings.view_transform = 'Filmic'
bpy.context.view_layer.update()

# ---- added for rendering (the .blend has no active camera): camera
cam_auto = bpy.data.cameras.new('AutoCamera')
cam_auto.lens = 50.0
cam_auto.sensor_width = 36.0
cam_auto.clip_end = 1000.0
ob_auto_camera = bpy.data.objects.new('AutoCamera', cam_auto)
scene.collection.objects.link(ob_auto_camera)
ob_auto_camera.location = (33.8311, -44.4351, 43.5162)
ob_auto_camera.rotation_euler = (1.09748, -7.21219e-08, 0.694738)
scene.camera = ob_auto_camera
bpy.context.view_layer.update()
